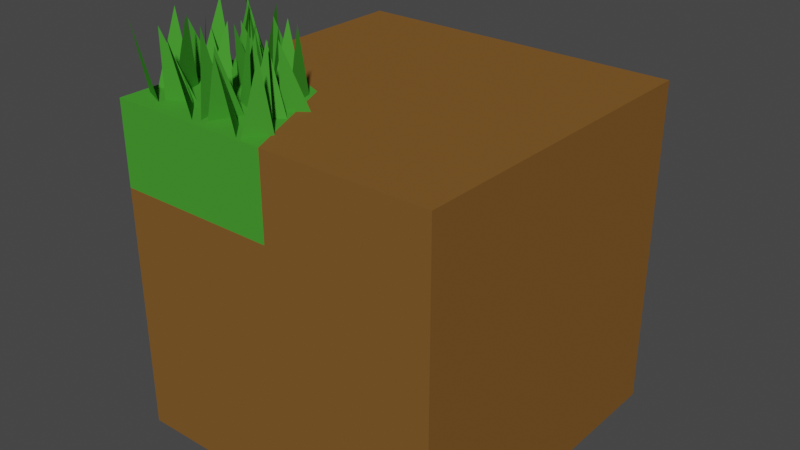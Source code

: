 # Source: Grass_to_Dirt_Corner_Inner.blend  (saved by Blender 2.93.20; exported with 4.5.12 LTS)
import bpy
from mathutils import Matrix  # noqa: F401  (used for matrix-valued properties, if any)

bpy.ops.wm.read_factory_settings(use_empty=True)
scene = bpy.context.scene
scene.name = 'Scene'

# ---- collections
col_collection = bpy.data.collections.new('Collection'); scene.collection.children.link(col_collection)

# ---- materials (node trees are filled in below, after node groups)
mat_grass = bpy.data.materials.new('Grass')
mat_grass.alpha_threshold = 0.0
mat_grass.use_transparent_shadow = False
mat_grass.diffuse_color = (0.06204, 0.3264, 0.0323, 1.0)
mat_grass.roughness = 0.4897
mat_grass.specular_intensity = 0.2692
mat_grass.line_color = (0.0, 0.0, 0.0, 1.0)
mat_dirt = bpy.data.materials.new('Dirt')
mat_dirt.use_transparent_shadow = False
mat_dirt.diffuse_color = (0.2079, 0.09831, 0.02555, 1.0)
mat_dirt.roughness = 1.0
mat_dirt.specular_intensity = 0.0
mat_grass_001 = bpy.data.materials.new('Grass.001')
mat_grass_001.alpha_threshold = 0.0
mat_grass_001.use_transparent_shadow = False
mat_grass_001.diffuse_color = (0.06204, 0.3264, 0.0323, 1.0)
mat_grass_001.roughness = 0.4897
mat_grass_001.specular_intensity = 0.2692
mat_grass_001.line_color = (0.0, 0.0, 0.0, 1.0)

# ---- material node trees

# ---- world
world_world = bpy.data.worlds.new('World'); scene.world = world_world
world_world.use_nodes = True; world_world.node_tree.nodes.clear()
_N = world_world.node_tree.nodes; _L = world_world.node_tree.links
n0 = _N.new('ShaderNodeOutputWorld'); n0.name = 'World Output'; n0.location = (300, 300)
n1 = _N.new('ShaderNodeBackground'); n1.name = 'Background'; n1.location = (10, 300)
n1.inputs[0].default_value = (0.05088, 0.05088, 0.05088, 1.0)
_L.new(n1.outputs[0], n0.inputs[0])
n0.is_active_output = True
world_world.color = (0.05088, 0.05088, 0.05088)
world_world.use_sun_shadow = False
world_world.sun_shadow_jitter_overblur = 0.0

# ---- meshes
me_cube = bpy.data.meshes.new('Cube')
me_cube.from_pydata([(1.0, 1.0, 1.0), (1.0, 1.0, -1.0), (1.0, -1.0, 1.0), (1.0, -1.0, -1.0), (-1.0, 1.0, 1.0), (-1.0, 1.0, -1.0), (-1.0, -1.0, 1.0), (-1.0, -1.0, -1.0), (1.0, 1.0, 0.5), (-1.0, -1.0, 0.5), (1.0, -1.0, 0.5), (-1.0, 1.0, 0.5), (0.0, 1.0, -1.0), (0.0, -1.0, 1.0), (0.0, -1.0, -1.0), (0.0, 1.0, 1.0), (0.0, 1.0, 0.5), (0.0, -1.0, 0.5), (-1.0, 0.0, -1.0), (1.0, 0.0, 1.0), (-1.0, 0.0, 1.0), (1.0, 0.0, -1.0), (1.0, 0.0, 0.5), (-1.0, 0.0, 0.5), (-0.3, -0.3, -1.0), (-0.3, -0.3, 1.0)], [], [(25, 20, 6, 13), (17, 13, 6, 9), (23, 20, 4, 11), (24, 21, 3, 14), (22, 19, 2, 10), (16, 15, 0, 8), (12, 16, 8, 1), (21, 22, 10, 3), (18, 23, 11, 5), (14, 17, 9, 7), (3, 10, 17, 14), (5, 11, 16, 12), (11, 4, 15, 16), (18, 24, 14, 7), (10, 2, 13, 17), (19, 25, 13, 2), (0, 15, 25, 19), (5, 12, 24, 18), (7, 9, 23, 18), (1, 8, 22, 21), (8, 0, 19, 22), (12, 1, 21, 24), (9, 6, 20, 23), (15, 4, 20, 25)])
me_cube.polygons.foreach_set('material_index', [0, 0, 1, 1, 1, 1, 1, 1, 1, 1, 1, 1, 1, 1, 1, 1, 1, 1, 1, 1, 1, 1, 0, 1])
_uv = me_cube.uv_layers.new(name='UVMap')
_uv.uv.foreach_set('vector', [0.75, 0.625, 0.875, 0.625, 0.875, 0.75, 0.75, 0.75, 0.5, 0.875, 0.625, 0.875, 0.625, 1.0, 0.5, 1.0, 0.5, 0.125, 0.625, 0.125, 0.625, 0.25, 0.5, 0.25, 0.25, 0.625, 0.375, 0.625, 0.375, 0.75, 0.25, 0.75, 0.5, 0.625, 0.625, 0.625, 0.625, 0.75, 0.5, 0.75, 0.5, 0.375, 0.625, 0.375, 0.625, 0.5, 0.5, 0.5, 0.375, 0.375, 0.5, 0.375, 0.5, 0.5, 0.375, 0.5, 0.375, 0.625, 0.5, 0.625, 0.5, 0.75, 0.375, 0.75, 0.375, 0.125, 0.5, 0.125, 0.5, 0.25, 0.375, 0.25, 0.375, 0.875, 0.5, 0.875, 0.5, 1.0, 0.375, 1.0, 0.375, 0.75, 0.5, 0.75, 0.5, 0.875, 0.375, 0.875, 0.375, 0.25, 0.5, 0.25, 0.5, 0.375, 0.375, 0.375, 0.5, 0.25, 0.625, 0.25, 0.625, 0.375, 0.5, 0.375, 0.125, 0.625, 0.25, 0.625, 0.25, 0.75, 0.125, 0.75, 0.5, 0.75, 0.625, 0.75, 0.625, 0.875, 0.5, 0.875, 0.625, 0.625, 0.75, 0.625, 0.75, 0.75, 0.625, 0.75, 0.625, 0.5, 0.75, 0.5, 0.75, 0.625, 0.625, 0.625, 0.125, 0.5, 0.25, 0.5, 0.25, 0.625, 0.125, 0.625, 0.375, 0.0, 0.5, 0.0, 0.5, 0.125, 0.375, 0.125, 0.375, 0.5, 0.5, 0.5, 0.5, 0.625, 0.375, 0.625, 0.5, 0.5, 0.625, 0.5, 0.625, 0.625, 0.5, 0.625, 0.25, 0.5, 0.375, 0.5, 0.375, 0.625, 0.25, 0.625, 0.5, 0.0, 0.625, 0.0, 0.625, 0.125, 0.5, 0.125, 0.75, 0.5, 0.875, 0.5, 0.875, 0.625, 0.75, 0.625])
me_cube.materials.append(mat_grass)
me_cube.materials.append(mat_dirt)
me_cube.use_remesh_preserve_volume = False
me_cube.use_remesh_preserve_attributes = False
me_cube.use_mirror_vertex_groups = False
me_cube.update()
me_vert = bpy.data.meshes.new('Vert')
me_vert.from_pydata([(-0.1291, -0.2947, 0.4005), (-0.1536, -0.2195, -0.04616), (-0.1266, -0.3563, -0.04616), (-0.119, -0.4389, 0.3828), (-0.07007, -0.419, -0.0475), (-0.1463, -0.4933, -0.0475), (-0.0207, -0.5882, 0.4085), (-0.02471, -0.5305, -0.0475), (-0.07482, -0.6239, -0.0475), (-0.1636, -0.4303, 0.4085), (-0.1254, -0.4098, -0.0475), (-0.2057, -0.3667, -0.0475), (-0.1014, -0.4116, 0.3809), (-0.05809, -0.324, -0.0475), (-0.1262, -0.388, -0.0475), (-0.2163, -0.2281, 0.3731), (-0.1643, -0.2315, -0.0475), (-0.2068, -0.3422, -0.0475), (-0.1533, -0.608, 0.3731), (-0.1375, -0.5376, -0.0475), (-0.07324, -0.6246, -0.0475), (-0.09181, -0.4657, 0.4005), (-0.1429, -0.5198, -0.04616), (-0.04291, -0.5182, -0.04616), (-0.2249, -0.199, 0.3477), (-0.2514, -0.1373, -0.08261), (-0.1808, -0.2219, -0.08261), (-0.4937, -0.3942, 0.3943), (-0.4417, -0.3977, -0.02637), (-0.4843, -0.5084, -0.02637), (-0.3504, -0.2352, 0.3734), (-0.3411, -0.1847, -0.08261), (-0.4214, -0.1416, -0.08261), (-0.3808, -0.4649, 0.4217), (-0.431, -0.3856, -0.02503), (-0.4041, -0.5224, -0.02503), (-0.2914, -0.2005, 0.3458), (-0.2738, -0.09892, -0.08261), (-0.3419, -0.1629, -0.08261), (-0.3504, -0.1151, 0.3654), (-0.4087, -0.03182, -0.08127), (-0.3817, -0.1686, -0.08127), (-0.3267, -0.3019, 0.3477), (-0.2858, -0.1938, -0.08261), (-0.362, -0.2681, -0.08261), (-0.2179, -0.3631, 0.3734), (-0.2219, -0.3053, -0.08261), (-0.272, -0.4043, -0.08261), (-0.2145, -0.2729, 0.3458), (-0.2628, -0.1907, -0.08261), (-0.2369, -0.3008, -0.08261), (-0.369, -0.3828, 0.338), (-0.3532, -0.3125, -0.08261), (-0.289, -0.3995, -0.08261), (-0.2931, -0.3687, 0.3654), (-0.3586, -0.2947, -0.08127), (-0.2586, -0.2931, -0.08127), (-0.4036, -0.5542, -0.02637), (-0.3355, -0.4902, -0.02637), (-0.3789, -0.5778, 0.402), (-0.4831, -0.5329, -0.02637), (-0.4029, -0.576, -0.02637), (-0.4427, -0.6245, 0.4296), (-0.4139, -0.3741, -0.02637), (-0.3436, -0.4594, -0.02637), (-0.3698, -0.3975, 0.404), (-0.253, -0.465, -0.02503), (-0.2254, -0.6016, -0.02503), (-0.2711, -0.5265, 0.4217), (-0.1727, -0.4783, -0.02637), (-0.2147, -0.5894, -0.02637), (-0.1628, -0.5924, 0.3943), (-0.2536, -0.4333, -0.02637), (-0.3214, -0.4979, -0.02637), (-0.2785, -0.4099, 0.402), (-0.174, -0.4538, -0.02637), (-0.2545, -0.4115, -0.02637), (-0.2163, -0.3907, 0.4296), (-0.2425, -0.6132, -0.02637), (-0.3131, -0.5286, -0.02637), (-0.3091, -0.6223, 0.404), (-0.4476, -0.2106, -0.07207), (-0.4963, -0.3347, -0.07207), (-0.5004, -0.1947, 0.3746), (-0.3976, -0.3008, -0.07341), (-0.4827, -0.3368, -0.07341), (-0.4476, -0.3913, 0.3472), (-0.4268, -0.1877, -0.07341), (-0.5008, -0.1649, -0.07341), (-0.4327, -0.1461, 0.355), (-0.3863, -0.2823, -0.07341), (-0.4219, -0.1714, -0.07341), (-0.3846, -0.1951, 0.3826), (-0.5034, 0.01344, -0.07207), (-0.4353, -0.09058, -0.07207), (-0.5022, -0.08566, 0.3746), (-0.4189, -0.07924, -0.07341), (-0.4996, -0.1244, -0.07341), (-0.4548, -0.1223, 0.3569)], [], [(2, 0, 1), (5, 3, 4), (8, 6, 7), (11, 9, 10), (14, 12, 13), (17, 15, 16), (20, 18, 19), (23, 21, 22), (26, 24, 25), (29, 27, 28), (32, 30, 31), (35, 33, 34), (38, 36, 37), (41, 39, 40), (44, 42, 43), (47, 45, 46), (50, 48, 49), (53, 51, 52), (56, 54, 55), (57, 59, 58), (60, 62, 61), (63, 65, 64), (66, 68, 67), (69, 71, 70), (72, 74, 73), (75, 77, 76), (78, 80, 79), (81, 83, 82), (84, 86, 85), (87, 89, 88), (90, 92, 91), (93, 95, 94), (96, 98, 97)])
me_vert.materials.append(mat_grass_001)
me_vert.use_remesh_fix_poles = True
me_vert.use_remesh_preserve_attributes = False
me_vert.update()

# ---- objects
ob_cube = bpy.data.objects.new('Cube', me_cube)
ob_grass = bpy.data.objects.new('Grass', me_vert)

# ---- transforms, parenting, visibility, modifiers, constraints
ob_cube.location = (0.0, 0.0, 0.0)
ob_cube.lock_rotations_4d = False
ob_cube.empty_display_type = 'ARROWS'
ob_cube.lineart.crease_threshold = 0.0
ob_grass.location = (0.0, 0.0, 1.0)
ob_grass.scale = (1.969, 1.581, 1.0)

# ---- collection membership
col_collection.objects.link(ob_cube)
col_collection.objects.link(ob_grass)

# ---- scene / render settings (as saved in the file)
scene.frame_start = 1; scene.frame_end = 250; scene.frame_set(1)
scene.render.engine = 'BLENDER_EEVEE_NEXT'
scene.cycles.use_denoising = False
scene.cycles.samples = 128
scene.cycles.sampling_pattern = 'TABULATED_SOBOL'
scene.cycles.use_adaptive_sampling = False
scene.cycles.use_light_tree = False
scene.view_settings.view_transform = 'Filmic'
bpy.context.view_layer.update()

# ---- added for rendering (the .blend has no active camera and no usable light): camera, sun
cam_auto = bpy.data.cameras.new('AutoCamera')
cam_auto.lens = 50.0
cam_auto.sensor_width = 36.0
cam_auto.clip_end = 1000.0
ob_auto_camera = bpy.data.objects.new('AutoCamera', cam_auto)
scene.collection.objects.link(ob_auto_camera)
ob_auto_camera.location = (3.44988, -4.13986, 2.97473)
ob_auto_camera.rotation_euler = (1.09748, -7.21219e-08, 0.694738)
scene.camera = ob_auto_camera
light_auto_sun = bpy.data.lights.new('AutoSun', 'SUN')
light_auto_sun.energy = 3.0
light_auto_sun.angle = 0.0523599
ob_auto_sun = bpy.data.objects.new('AutoSun', light_auto_sun)
scene.collection.objects.link(ob_auto_sun)
ob_auto_sun.rotation_euler = (0.872665, 0.174533, 0.523599)
bpy.context.view_layer.update()
